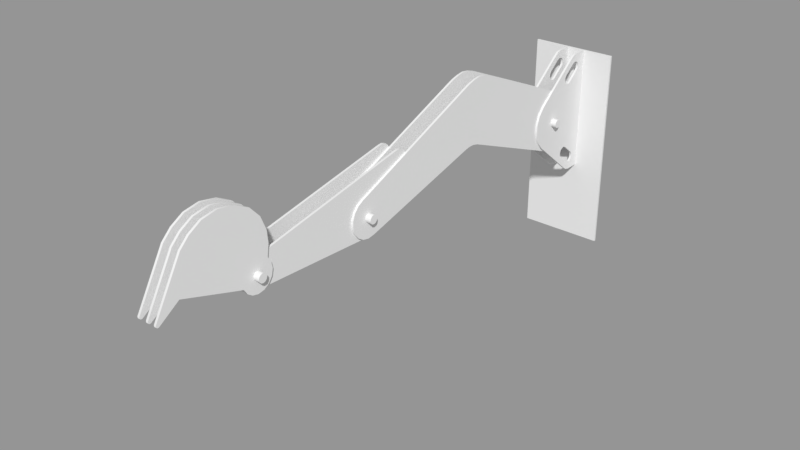 # Source: Tabletop_LP.blend  (saved by Blender 2.79.0; exported with 4.5.12 LTS)
import bpy
from mathutils import Matrix  # noqa: F401  (used for matrix-valued properties, if any)

bpy.ops.wm.read_factory_settings(use_empty=True)
scene = bpy.context.scene
scene.name = 'Scene'

# ---- collections
col_collection_1 = bpy.data.collections.new('Collection 1'); scene.collection.children.link(col_collection_1)

# ---- meshes
me_plane_006 = bpy.data.meshes.new('Plane.006')
me_plane_006.from_pydata([(0.14, 0.2498, -0.583), (0.14, -0.2571, -0.3064), (0.14, -0.3464, -0.2), (0.14, -0.3939, -0.06946), (0.14, -0.3939, 0.06946), (0.14, -0.3464, 0.2), (0.14, -0.2571, 0.3064), (0.14, 0.49, -0.87), (0.14, 0.69, -0.87), (0.14, 0.69, 0.87), (0.14, 0.49, 0.87), (0.14, 0.4325, 0.8563), (0.14, 0.3831, 0.8238), (0.14, 0.4325, -0.8563), (0.14, 0.3831, -0.8238), (0.14, 0.2454, -0.5419), (0.14, 0.2622, -0.504), (0.14, 0.4297, -0.7422), (0.14, 0.2957, -0.4796), (0.14, 0.3369, -0.4753), (0.14, 0.3747, -0.4921), (0.14, 0.5303, -0.6178), (0.14, 0.5547, -0.6513), (0.14, 0.559, -0.6924), (0.14, 0.5422, -0.7303), (0.14, 0.5087, -0.7547), (0.14, 0.4676, -0.759), (0.14, 0.2742, -0.6165), (0.14, 0.2498, 0.583), (0.14, 0.2454, 0.5419), (0.14, 0.2622, 0.504), (0.14, 0.4297, 0.7422), (0.14, 0.2957, 0.4796), (0.14, 0.3369, 0.4753), (0.14, 0.3747, 0.4921), (0.14, 0.5303, 0.6178), (0.14, 0.5547, 0.6513), (0.14, 0.559, 0.6924), (0.14, 0.5422, 0.7303), (0.14, 0.5087, 0.7547), (0.14, 0.4676, 0.759), (0.14, 0.2742, 0.6165), (0.14, 0.6488, -0.6621), (0.14, 0.6488, 0.6621), (0.14, 0.3065, -0.3855), (0.14, 0.1557, -0.5722), (0.14, 0.3065, 0.3855), (0.14, 0.1557, 0.5722), (0.17, 0.2498, -0.583), (0.17, -0.2571, -0.3064), (0.17, -0.3464, -0.2), (0.17, -0.3939, -0.06946), (0.17, -0.3939, 0.06946), (0.17, -0.3464, 0.2), (0.17, -0.2571, 0.3064), (0.17, 0.49, -0.87), (0.17, 0.69, -0.87), (0.17, 0.69, 0.87), (0.17, 0.49, 0.87), (0.17, 0.4325, 0.8563), (0.17, 0.3831, 0.8238), (0.17, 0.4325, -0.8563), (0.17, 0.3831, -0.8238), (0.17, 0.2454, -0.5419), (0.17, 0.2622, -0.504), (0.17, 0.4297, -0.7422), (0.17, 0.2957, -0.4796), (0.17, 0.3369, -0.4753), (0.17, 0.3747, -0.4921), (0.17, 0.5303, -0.6178), (0.17, 0.5547, -0.6513), (0.17, 0.559, -0.6924), (0.17, 0.5422, -0.7303), (0.17, 0.5087, -0.7547), (0.17, 0.4676, -0.759), (0.17, 0.2742, -0.6165), (0.17, 0.2498, 0.583), (0.17, 0.2454, 0.5419), (0.17, 0.2622, 0.504), (0.17, 0.4297, 0.7422), (0.17, 0.2957, 0.4796), (0.17, 0.3369, 0.4753), (0.17, 0.3747, 0.4921), (0.17, 0.5303, 0.6178), (0.17, 0.5547, 0.6513), (0.17, 0.559, 0.6924), (0.17, 0.5422, 0.7303), (0.17, 0.5087, 0.7547), (0.17, 0.4676, 0.759), (0.17, 0.2742, 0.6165), (0.17, 0.6488, -0.6621), (0.17, 0.6488, 0.6621), (0.17, 0.3065, -0.3855), (0.17, 0.1557, -0.5722), (0.17, 0.3065, 0.3855), (0.17, 0.1557, 0.5722), (-0.11, 0.2498, -0.583), (-0.11, -0.2571, -0.3064), (-0.11, -0.3464, -0.2), (-0.11, -0.3939, -0.06946), (-0.11, -0.3939, 0.06946), (-0.11, -0.3464, 0.2), (-0.11, -0.2571, 0.3064), (-0.11, 0.49, -0.87), (-0.11, 0.69, -0.87), (-0.11, 0.69, 0.87), (-0.11, 0.49, 0.87), (-0.11, 0.4325, 0.8563), (-0.11, 0.3831, 0.8238), (-0.11, 0.4325, -0.8563), (-0.11, 0.3831, -0.8238), (-0.11, 0.2454, -0.5419), (-0.11, 0.2622, -0.504), (-0.11, 0.4297, -0.7422), (-0.11, 0.2957, -0.4796), (-0.11, 0.3369, -0.4753), (-0.11, 0.3747, -0.4921), (-0.11, 0.5303, -0.6178), (-0.11, 0.5547, -0.6513), (-0.11, 0.559, -0.6924), (-0.11, 0.5422, -0.7303), (-0.11, 0.5087, -0.7547), (-0.11, 0.4676, -0.759), (-0.11, 0.2742, -0.6165), (-0.11, 0.2498, 0.583), (-0.11, 0.2454, 0.5419), (-0.11, 0.2622, 0.504), (-0.11, 0.4297, 0.7422), (-0.11, 0.2957, 0.4796), (-0.11, 0.3369, 0.4753), (-0.11, 0.3747, 0.4921), (-0.11, 0.5303, 0.6178), (-0.11, 0.5547, 0.6513), (-0.11, 0.559, 0.6924), (-0.11, 0.5422, 0.7303), (-0.11, 0.5087, 0.7547), (-0.11, 0.4676, 0.759), (-0.11, 0.2742, 0.6165), (-0.11, 0.6488, -0.6621), (-0.11, 0.6488, 0.6621), (-0.11, 0.3065, -0.3855), (-0.11, 0.1557, -0.5722), (-0.11, 0.3065, 0.3855), (-0.11, 0.1557, 0.5722), (-0.08, 0.2498, -0.583), (-0.08, -0.2571, -0.3064), (-0.08, -0.3464, -0.2), (-0.08, -0.3939, -0.06946), (-0.08, -0.3939, 0.06946), (-0.08, -0.3464, 0.2), (-0.08, -0.2571, 0.3064), (-0.08, 0.49, -0.87), (-0.08, 0.69, -0.87), (-0.08, 0.69, 0.87), (-0.08, 0.49, 0.87), (-0.08, 0.4325, 0.8563), (-0.08, 0.3831, 0.8238), (-0.08, 0.4325, -0.8563), (-0.08, 0.3831, -0.8238), (-0.08, 0.2454, -0.5419), (-0.08, 0.2622, -0.504), (-0.08, 0.4297, -0.7422), (-0.08, 0.2957, -0.4796), (-0.08, 0.3369, -0.4753), (-0.08, 0.3747, -0.4921), (-0.08, 0.5303, -0.6178), (-0.08, 0.5547, -0.6513), (-0.08, 0.559, -0.6924), (-0.08, 0.5422, -0.7303), (-0.08, 0.5087, -0.7547), (-0.08, 0.4676, -0.759), (-0.08, 0.2742, -0.6165), (-0.08, 0.2498, 0.583), (-0.08, 0.2454, 0.5419), (-0.08, 0.2622, 0.504), (-0.08, 0.4297, 0.7422), (-0.08, 0.2957, 0.4796), (-0.08, 0.3369, 0.4753), (-0.08, 0.3747, 0.4921), (-0.08, 0.5303, 0.6178), (-0.08, 0.5547, 0.6513), (-0.08, 0.559, 0.6924), (-0.08, 0.5422, 0.7303), (-0.08, 0.5087, 0.7547), (-0.08, 0.4676, 0.759), (-0.08, 0.2742, 0.6165), (-0.08, 0.6488, -0.6621), (-0.08, 0.6488, 0.6621), (-0.08, 0.3065, -0.3855), (-0.08, 0.1557, -0.5722), (-0.08, 0.3065, 0.3855), (-0.08, 0.1557, 0.5722), (0.6, 0.69, -2.0), (0.6, 0.72, -2.0), (-0.6, 0.69, 0.87), (-0.6, 0.72, 0.87), (0.6, 0.72, 0.87), (0.6, 0.69, 0.87), (-0.6, 0.72, -2.0), (-0.6, 0.69, -2.0)], [], [(13, 14, 17, 26), (7, 13, 26, 25), (8, 7, 25, 24), (17, 14, 27), (3, 4, 5, 2), (1, 2, 5, 6), (16, 45, 44), (16, 44, 18), (18, 44, 19), (19, 44, 20), (15, 45, 16), (0, 45, 15), (27, 45, 0), (14, 45, 27), (14, 1, 45), (23, 42, 24), (22, 42, 23), (21, 42, 22), (21, 20, 44, 42), (24, 42, 8), (30, 46, 47), (30, 32, 46), (32, 33, 46), (33, 34, 46), (35, 43, 46, 34), (35, 36, 43), (36, 37, 43), (37, 38, 43), (29, 30, 47), (28, 29, 47), (41, 28, 47), (11, 40, 31, 12), (10, 39, 40, 11), (9, 38, 39, 10), (38, 9, 43), (9, 8, 42, 43), (42, 44, 46, 43), (31, 41, 12), (47, 12, 41), (12, 47, 6), (6, 47, 45, 1), (45, 47, 46, 44), (61, 74, 65, 62), (55, 73, 74, 61), (56, 72, 73, 55), (65, 75, 62), (51, 50, 53, 52), (49, 54, 53, 50), (64, 92, 93), (64, 66, 92), (66, 67, 92), (67, 68, 92), (63, 64, 93), (48, 63, 93), (75, 48, 93), (62, 75, 93), (62, 93, 49), (71, 72, 90), (70, 71, 90), (69, 70, 90), (69, 90, 92, 68), (72, 56, 90), (78, 95, 94), (78, 94, 80), (80, 94, 81), (81, 94, 82), (83, 82, 94, 91), (83, 91, 84), (84, 91, 85), (85, 91, 86), (77, 95, 78), (76, 95, 77), (89, 95, 76), (59, 60, 79, 88), (58, 59, 88, 87), (57, 58, 87, 86), (86, 91, 57), (57, 91, 90, 56), (90, 91, 94, 92), (79, 60, 89), (95, 89, 60), (60, 54, 95), (54, 49, 93, 95), (93, 92, 94, 95), (16, 18, 66, 64), (5, 4, 52, 53), (29, 28, 76, 77), (18, 19, 67, 66), (6, 5, 53, 54), (30, 29, 77, 78), (19, 20, 68, 67), (32, 30, 78, 80), (21, 22, 70, 69), (12, 6, 54, 60), (33, 32, 80, 81), (22, 23, 71, 70), (9, 10, 58, 57), (34, 33, 81, 82), (23, 24, 72, 71), (10, 11, 59, 58), (36, 35, 83, 84), (24, 25, 73, 72), (11, 12, 60, 59), (37, 36, 84, 85), (25, 26, 74, 73), (7, 8, 56, 55), (38, 37, 85, 86), (26, 17, 65, 74), (14, 13, 61, 62), (39, 38, 86, 87), (13, 7, 55, 61), (20, 21, 69, 68), (17, 27, 75, 65), (40, 39, 87, 88), (1, 14, 62, 49), (27, 0, 48, 75), (31, 40, 88, 79), (2, 1, 49, 50), (0, 15, 63, 48), (35, 34, 82, 83), (3, 2, 50, 51), (41, 31, 79, 89), (15, 16, 64, 63), (4, 3, 51, 52), (28, 41, 89, 76), (109, 110, 113, 122), (103, 109, 122, 121), (104, 103, 121, 120), (113, 110, 123), (99, 100, 101, 98), (97, 98, 101, 102), (112, 141, 140), (112, 140, 114), (114, 140, 115), (115, 140, 116), (111, 141, 112), (96, 141, 111), (123, 141, 96), (110, 141, 123), (110, 97, 141), (119, 138, 120), (118, 138, 119), (117, 138, 118), (117, 116, 140, 138), (120, 138, 104), (126, 142, 143), (126, 128, 142), (128, 129, 142), (129, 130, 142), (131, 139, 142, 130), (131, 132, 139), (132, 133, 139), (133, 134, 139), (125, 126, 143), (124, 125, 143), (137, 124, 143), (107, 136, 127, 108), (106, 135, 136, 107), (105, 134, 135, 106), (134, 105, 139), (105, 104, 138, 139), (138, 140, 142, 139), (127, 137, 108), (143, 108, 137), (108, 143, 102), (102, 143, 141, 97), (141, 143, 142, 140), (157, 170, 161, 158), (151, 169, 170, 157), (152, 168, 169, 151), (161, 171, 158), (147, 146, 149, 148), (145, 150, 149, 146), (160, 188, 189), (160, 162, 188), (162, 163, 188), (163, 164, 188), (159, 160, 189), (144, 159, 189), (171, 144, 189), (158, 171, 189), (158, 189, 145), (167, 168, 186), (166, 167, 186), (165, 166, 186), (165, 186, 188, 164), (168, 152, 186), (174, 191, 190), (174, 190, 176), (176, 190, 177), (177, 190, 178), (179, 178, 190, 187), (179, 187, 180), (180, 187, 181), (181, 187, 182), (173, 191, 174), (172, 191, 173), (185, 191, 172), (155, 156, 175, 184), (154, 155, 184, 183), (153, 154, 183, 182), (182, 187, 153), (153, 187, 186, 152), (186, 187, 190, 188), (175, 156, 185), (191, 185, 156), (156, 150, 191), (150, 145, 189, 191), (189, 188, 190, 191), (112, 114, 162, 160), (101, 100, 148, 149), (125, 124, 172, 173), (114, 115, 163, 162), (102, 101, 149, 150), (126, 125, 173, 174), (115, 116, 164, 163), (196, 193, 198, 195), (128, 126, 174, 176), (117, 118, 166, 165), (108, 102, 150, 156), (129, 128, 176, 177), (118, 119, 167, 166), (105, 106, 154, 153), (130, 129, 177, 178), (119, 120, 168, 167), (106, 107, 155, 154), (132, 131, 179, 180), (120, 121, 169, 168), (107, 108, 156, 155), (133, 132, 180, 181), (121, 122, 170, 169), (103, 104, 152, 151), (134, 133, 181, 182), (122, 113, 161, 170), (110, 109, 157, 158), (135, 134, 182, 183), (109, 103, 151, 157), (116, 117, 165, 164), (113, 123, 171, 161), (136, 135, 183, 184), (97, 110, 158, 145), (123, 96, 144, 171), (127, 136, 184, 175), (98, 97, 145, 146), (96, 111, 159, 144), (131, 130, 178, 179), (99, 98, 146, 147), (137, 127, 175, 185), (111, 112, 160, 159), (100, 99, 147, 148), (124, 137, 185, 172), (194, 199, 192, 197), (195, 198, 199, 194), (197, 196, 195, 194), (192, 199, 198, 193), (197, 192, 193, 196)])
me_plane_006.polygons.foreach_set('use_smooth', [1, 1, 1, 1, 1, 1, 1, 1, 1, 1, 1, 1, 1, 1, 1, 1, 1, 1, 1, 1, 1, 1, 1, 1, 1, 1, 1, 1, 1, 1, 1, 1, 1, 1, 1, 1, 1, 1, 1, 1, 1, 1, 1, 1, 1, 1, 1, 1, 1, 1, 1, 1, 1, 1, 1, 1, 1, 1, 1, 1, 1, 1, 1, 1, 1, 1, 1, 1, 1, 1, 1, 1, 1, 1, 1, 1, 1, 1, 1, 1, 1, 1, 1, 1, 1, 1, 1, 1, 1, 1, 1, 1, 1, 1, 1, 1, 1, 1, 1, 1, 1, 1, 1, 1, 1, 1, 1, 1, 1, 1, 1, 1, 1, 1, 1, 1, 1, 1, 1, 1, 1, 1, 1, 1, 1, 1, 1, 1, 1, 1, 1, 1, 1, 1, 1, 1, 1, 1, 1, 1, 1, 1, 1, 1, 1, 1, 1, 1, 1, 1, 1, 1, 1, 1, 1, 1, 1, 1, 1, 1, 1, 1, 1, 1, 1, 1, 1, 1, 1, 1, 1, 1, 1, 1, 1, 1, 1, 1, 1, 1, 1, 1, 1, 1, 1, 1, 1, 1, 1, 1, 1, 1, 1, 1, 1, 1, 1, 1, 1, 1, 1, 1, 1, 1, 1, 1, 1, 1, 1, 1, 1, 1, 1, 1, 1, 1, 0, 1, 1, 1, 1, 1, 1, 1, 1, 1, 1, 1, 1, 1, 1, 1, 1, 1, 1, 1, 1, 1, 1, 1, 1, 1, 1, 1, 1, 1, 1, 1, 1, 1, 1, 0, 0, 0, 0, 0])
me_plane_006.use_remesh_preserve_volume = False
me_plane_006.use_remesh_preserve_attributes = False
me_plane_006.use_mirror_vertex_groups = False
me_plane_006.update()
me_plane_005 = bpy.data.meshes.new('Plane.005')
me_plane_005.from_pydata([(0.22, -5.61, -0.06), (0.14, -5.61, -0.06), (0.22, -5.64, -0.05196), (0.14, -5.64, -0.05196), (0.22, -5.662, -0.03), (0.14, -5.662, -0.03), (0.22, -5.67, 1.863e-09), (0.14, -5.67, 1.863e-09), (0.22, -5.662, 0.03), (0.14, -5.662, 0.03), (0.22, -5.64, 0.05196), (0.14, -5.64, 0.05196), (0.22, -5.61, 0.06), (0.14, -5.61, 0.06), (0.22, -5.58, 0.05196), (0.14, -5.58, 0.05196), (0.22, -5.558, 0.03), (0.14, -5.558, 0.03), (0.22, -5.55, -9.313e-09), (0.14, -5.55, -9.313e-09), (0.22, -5.558, -0.03), (0.14, -5.558, -0.03), (0.22, -5.58, -0.05196), (0.14, -5.58, -0.05196), (0.14, -5.612, -0.22), (0.14, -5.696, -0.2023), (0.14, -5.767, -0.1538), (0.14, -5.814, -0.08192), (0.14, -5.453, 0.1538), (0.14, -5.406, 0.08192), (0.14, -5.39, -0.00245), (0.14, -5.408, -0.08645), (0.14, -5.456, -0.1573), (0.14, -5.528, -0.2042), (0.14, -6.645, 0.1865), (0.14, -6.92, 0.0), (0.14, -6.94, 0.0), (0.14, -6.954, 0.01117), (0.14, -6.955, 0.03259), (0.14, -6.578, 0.6971), (0.14, -6.454, 0.8187), (0.14, -6.285, 0.917), (0.14, -6.074, 0.9538), (0.14, -5.85, 0.9132), (0.14, -5.664, 0.8179), (0.14, -5.523, 0.6652), (0.14, -5.445, 0.4765), (0.14, -5.43, 0.3118), (0.11, -5.612, -0.22), (0.11, -5.696, -0.2023), (0.11, -5.767, -0.1538), (0.11, -5.814, -0.08192), (0.11, -5.453, 0.1538), (0.11, -5.406, 0.08192), (0.11, -5.39, -0.00245), (0.11, -5.408, -0.08645), (0.11, -5.456, -0.1573), (0.11, -5.528, -0.2042), (0.11, -6.645, 0.1865), (0.11, -6.92, 0.0), (0.11, -6.94, 0.0), (0.11, -6.954, 0.01117), (0.11, -6.955, 0.03259), (0.11, -6.578, 0.6971), (0.11, -6.454, 0.8187), (0.11, -6.285, 0.917), (0.11, -6.074, 0.9538), (0.11, -5.85, 0.9132), (0.11, -5.664, 0.8179), (0.11, -5.523, 0.6652), (0.11, -5.445, 0.4765), (0.11, -5.43, 0.3118), (-0.11, -5.612, -0.22), (-0.11, -5.696, -0.2023), (-0.11, -5.767, -0.1538), (-0.11, -5.814, -0.08192), (-0.11, -5.453, 0.1538), (-0.11, -5.406, 0.08192), (-0.11, -5.39, -0.00245), (-0.11, -5.408, -0.08645), (-0.11, -5.456, -0.1573), (-0.11, -5.528, -0.2042), (-0.11, -6.645, 0.1865), (-0.11, -6.92, 0.0), (-0.11, -6.94, 0.0), (-0.11, -6.954, 0.01117), (-0.11, -6.955, 0.03259), (-0.11, -6.578, 0.6971), (-0.11, -6.454, 0.8187), (-0.11, -6.285, 0.917), (-0.11, -6.074, 0.9538), (-0.11, -5.85, 0.9132), (-0.11, -5.664, 0.8179), (-0.11, -5.523, 0.6652), (-0.11, -5.445, 0.4765), (-0.11, -5.43, 0.3118), (-0.14, -5.612, -0.22), (-0.14, -5.696, -0.2023), (-0.14, -5.767, -0.1538), (-0.14, -5.814, -0.08192), (-0.14, -5.453, 0.1538), (-0.14, -5.406, 0.08192), (-0.14, -5.39, -0.00245), (-0.14, -5.408, -0.08645), (-0.14, -5.456, -0.1573), (-0.14, -5.528, -0.2042), (-0.14, -6.645, 0.1865), (-0.14, -6.92, 0.0), (-0.14, -6.94, 0.0), (-0.14, -6.954, 0.01117), (-0.14, -6.955, 0.03259), (-0.14, -6.578, 0.6971), (-0.14, -6.454, 0.8187), (-0.14, -6.285, 0.917), (-0.14, -6.074, 0.9538), (-0.14, -5.85, 0.9132), (-0.14, -5.664, 0.8179), (-0.14, -5.523, 0.6652), (-0.14, -5.445, 0.4765), (-0.14, -5.43, 0.3118), (-0.01, -5.612, -0.22), (-0.01, -5.696, -0.2023), (-0.01, -5.767, -0.1538), (-0.01, -5.814, -0.08192), (-0.01, -5.453, 0.1538), (-0.01, -5.406, 0.08192), (-0.01, -5.39, -0.00245), (-0.01, -5.408, -0.08645), (-0.01, -5.456, -0.1573), (-0.01, -5.528, -0.2042), (-0.01, -6.645, 0.1865), (-0.01, -6.92, 0.0), (-0.01, -6.94, 0.0), (-0.01, -6.954, 0.01117), (-0.01, -6.955, 0.03259), (-0.01, -6.578, 0.6971), (-0.01, -6.454, 0.8187), (-0.01, -6.285, 0.917), (-0.01, -6.074, 0.9538), (-0.01, -5.85, 0.9132), (-0.01, -5.664, 0.8179), (-0.01, -5.523, 0.6652), (-0.01, -5.445, 0.4765), (-0.01, -5.43, 0.3118), (0.02, -5.612, -0.22), (0.02, -5.696, -0.2023), (0.02, -5.767, -0.1538), (0.02, -5.814, -0.08192), (0.02, -5.453, 0.1538), (0.02, -5.406, 0.08192), (0.02, -5.39, -0.00245), (0.02, -5.408, -0.08645), (0.02, -5.456, -0.1573), (0.02, -5.528, -0.2042), (0.02, -6.645, 0.1865), (0.02, -6.92, 0.0), (0.02, -6.94, 0.0), (0.02, -6.954, 0.01117), (0.02, -6.955, 0.03259), (0.02, -6.578, 0.6971), (0.02, -6.454, 0.8187), (0.02, -6.285, 0.917), (0.02, -6.074, 0.9538), (0.02, -5.85, 0.9132), (0.02, -5.664, 0.8179), (0.02, -5.523, 0.6652), (0.02, -5.445, 0.4765), (0.02, -5.43, 0.3118), (-0.17, -5.549, -0.035), (-0.17, -5.549, 0.035), (-0.17, -5.61, 0.07), (-0.17, -5.671, 0.035), (-0.17, -5.671, -0.035), (-0.17, -5.61, -0.07), (0.08, -5.61, -0.04), (0.08, -5.638, -0.02828), (0.08, -5.65, 9.537e-07), (0.08, -5.638, 0.02829), (0.08, -5.61, 0.04), (0.08, -5.582, 0.02828), (0.08, -5.57, -7.153e-07), (0.08, -5.582, -0.02828), (-0.11, -5.61, -0.04), (-0.11, -5.638, -0.02828), (-0.11, -5.65, 9.537e-07), (-0.11, -5.638, 0.02829), (-0.11, -5.61, 0.04), (-0.11, -5.582, 0.02828), (-0.11, -5.57, -7.153e-07), (-0.11, -5.582, -0.02828), (-0.23, -5.549, -0.035), (-0.23, -5.549, 0.035), (-0.23, -5.61, 0.07), (-0.23, -5.671, 0.035), (-0.23, -5.671, -0.035), (-0.23, -5.61, -0.07)], [], [(0, 2, 3, 1), (2, 4, 5, 3), (4, 6, 7, 5), (6, 8, 9, 7), (8, 10, 11, 9), (10, 12, 13, 11), (12, 14, 15, 13), (14, 16, 17, 15), (16, 18, 19, 17), (18, 20, 21, 19), (20, 22, 23, 21), (1, 23, 22, 0), (20, 18, 0, 22), (14, 12, 18, 16), (8, 6, 12, 10), (2, 0, 6, 4), (18, 12, 6, 0), (25, 24, 27, 26), (32, 31, 24, 33), (29, 28, 31, 30), (27, 24, 31, 28), (36, 35, 38, 37), (34, 39, 38, 35), (46, 45, 28, 47), (43, 42, 45, 44), (41, 40, 39, 42), (39, 28, 45, 42), (28, 39, 34, 27), (49, 50, 51, 48), (56, 57, 48, 55), (53, 54, 55, 52), (51, 52, 55, 48), (60, 61, 62, 59), (58, 59, 62, 63), (70, 71, 52, 69), (67, 68, 69, 66), (65, 66, 63, 64), (63, 66, 69, 52), (52, 51, 58, 63), (38, 39, 63, 62), (45, 46, 70, 69), (28, 29, 53, 52), (46, 47, 71, 70), (29, 30, 54, 53), (39, 40, 64, 63), (27, 34, 58, 51), (47, 28, 52, 71), (30, 31, 55, 54), (40, 41, 65, 64), (34, 35, 59, 58), (31, 32, 56, 55), (41, 42, 66, 65), (24, 25, 49, 48), (35, 36, 60, 59), (32, 33, 57, 56), (42, 43, 67, 66), (25, 26, 50, 49), (36, 37, 61, 60), (33, 24, 48, 57), (43, 44, 68, 67), (26, 27, 51, 50), (37, 38, 62, 61), (44, 45, 69, 68), (73, 72, 75, 74), (80, 79, 72, 81), (77, 76, 79, 78), (75, 72, 79, 76), (84, 83, 86, 85), (82, 87, 86, 83), (94, 93, 76, 95), (91, 90, 93, 92), (89, 88, 87, 90), (87, 76, 93, 90), (76, 87, 82, 75), (97, 98, 99, 96), (104, 105, 96, 103), (101, 102, 103, 100), (99, 100, 103, 96), (108, 109, 110, 107), (106, 107, 110, 111), (118, 119, 100, 117), (115, 116, 117, 114), (113, 114, 111, 112), (111, 114, 117, 100), (100, 99, 106, 111), (72, 73, 97, 96), (83, 84, 108, 107), (80, 81, 105, 104), (90, 91, 115, 114), (73, 74, 98, 97), (84, 85, 109, 108), (81, 72, 96, 105), (91, 92, 116, 115), (74, 75, 99, 98), (85, 86, 110, 109), (92, 93, 117, 116), (86, 87, 111, 110), (93, 94, 118, 117), (76, 77, 101, 100), (94, 95, 119, 118), (77, 78, 102, 101), (87, 88, 112, 111), (75, 82, 106, 99), (95, 76, 100, 119), (78, 79, 103, 102), (88, 89, 113, 112), (82, 83, 107, 106), (79, 80, 104, 103), (89, 90, 114, 113), (121, 122, 123, 120), (128, 129, 120, 127), (125, 126, 127, 124), (123, 124, 127, 120), (132, 133, 134, 131), (130, 131, 134, 135), (142, 143, 124, 141), (139, 140, 141, 138), (137, 138, 135, 136), (135, 138, 141, 124), (124, 123, 130, 135), (145, 144, 147, 146), (152, 151, 144, 153), (149, 148, 151, 150), (147, 144, 151, 148), (156, 155, 158, 157), (154, 159, 158, 155), (166, 165, 148, 167), (163, 162, 165, 164), (161, 160, 159, 162), (159, 148, 165, 162), (148, 159, 154, 147), (142, 166, 167, 143), (125, 149, 150, 126), (135, 159, 160, 136), (123, 147, 154, 130), (143, 167, 148, 124), (126, 150, 151, 127), (136, 160, 161, 137), (130, 154, 155, 131), (127, 151, 152, 128), (137, 161, 162, 138), (120, 144, 145, 121), (131, 155, 156, 132), (128, 152, 153, 129), (138, 162, 163, 139), (121, 145, 146, 122), (132, 156, 157, 133), (129, 153, 144, 120), (139, 163, 164, 140), (122, 146, 147, 123), (133, 157, 158, 134), (140, 164, 165, 141), (134, 158, 159, 135), (141, 165, 166, 142), (124, 148, 149, 125), (174, 182, 189, 181), (179, 180, 188, 187), (177, 178, 186, 185), (175, 176, 184, 183), (180, 181, 189, 188), (178, 179, 187, 186), (176, 177, 185, 184), (174, 175, 183, 182), (169, 168, 190, 191), (171, 170, 192, 193), (173, 172, 194, 195), (170, 169, 191, 192), (168, 173, 195, 190), (172, 171, 193, 194), (192, 191, 190, 195), (195, 194, 193, 192)])
me_plane_005.polygons.foreach_set('use_smooth', [True] * 171)
me_plane_005.use_remesh_preserve_volume = False
me_plane_005.use_remesh_preserve_attributes = False
me_plane_005.use_mirror_vertex_groups = False
me_plane_005.update()
me_plane_004 = bpy.data.meshes.new('Plane.004')
me_plane_004.from_pydata([(0.22, -3.85, -0.06), (0.14, -3.85, -0.06), (0.22, -3.88, -0.05196), (0.14, -3.88, -0.05196), (0.22, -3.902, -0.03), (0.14, -3.902, -0.03), (0.22, -3.91, 1.863e-09), (0.14, -3.91, 1.863e-09), (0.22, -3.902, 0.03), (0.14, -3.902, 0.03), (0.22, -3.88, 0.05196), (0.14, -3.88, 0.05196), (0.22, -3.85, 0.06), (0.14, -3.85, 0.06), (0.22, -3.82, 0.05196), (0.14, -3.82, 0.05196), (0.22, -3.798, 0.03), (0.14, -3.798, 0.03), (0.22, -3.79, -9.313e-09), (0.14, -3.79, -9.313e-09), (0.22, -3.798, -0.03), (0.14, -3.798, -0.03), (0.22, -3.82, -0.05196), (0.14, -3.82, -0.05196), (-0.17, -3.85, -0.27), (-0.17, -3.767, -0.2568), (-0.17, -3.691, -0.2184), (-0.17, -3.632, -0.1587), (-0.17, -3.157, 0.4648), (-0.17, -3.142, 0.5149), (-0.17, -3.148, 0.5667), (-0.17, -3.173, 0.6125), (-0.17, -3.213, 0.6453), (-0.17, -3.263, 0.66), (-0.17, -3.315, 0.6545), (-0.17, -5.6, -0.19), (-0.17, -5.61, 0.1941), (-0.17, -5.666, -0.182), (-0.17, -5.724, -0.152), (-0.17, -5.77, -0.1037), (-0.17, -5.795, -0.04284), (-0.17, -5.799, 0.02315), (-0.17, -5.78, 0.08634), (-0.17, -5.74, 0.1391), (-0.17, -5.684, 0.1751), (-0.14, -3.85, -0.27), (-0.14, -3.767, -0.2568), (-0.14, -3.691, -0.2184), (-0.14, -3.632, -0.1587), (-0.14, -3.157, 0.4648), (-0.14, -3.142, 0.5149), (-0.14, -3.148, 0.5667), (-0.14, -3.173, 0.6125), (-0.14, -3.213, 0.6453), (-0.14, -3.263, 0.66), (-0.14, -3.315, 0.6545), (-0.14, -5.6, -0.19), (-0.14, -5.61, 0.1941), (-0.14, -5.666, -0.182), (-0.14, -5.724, -0.152), (-0.14, -5.77, -0.1037), (-0.14, -5.795, -0.04284), (-0.14, -5.799, 0.02315), (-0.14, -5.78, 0.08634), (-0.14, -5.74, 0.1391), (-0.14, -5.684, 0.1751), (0.08, -3.85, -0.27), (0.08, -3.767, -0.2568), (0.08, -3.691, -0.2184), (0.08, -3.632, -0.1587), (0.08, -3.157, 0.4648), (0.08, -3.142, 0.5149), (0.08, -3.148, 0.5667), (0.08, -3.173, 0.6125), (0.08, -3.213, 0.6453), (0.08, -3.263, 0.66), (0.08, -3.315, 0.6545), (0.08, -5.6, -0.19), (0.08, -5.61, 0.1941), (0.08, -5.666, -0.182), (0.08, -5.724, -0.152), (0.08, -5.77, -0.1037), (0.08, -5.795, -0.04284), (0.08, -5.799, 0.02315), (0.08, -5.78, 0.08634), (0.08, -5.74, 0.1391), (0.08, -5.684, 0.1751), (0.11, -3.85, -0.27), (0.11, -3.767, -0.2568), (0.11, -3.691, -0.2184), (0.11, -3.632, -0.1587), (0.11, -3.157, 0.4648), (0.11, -3.142, 0.5149), (0.11, -3.148, 0.5667), (0.11, -3.173, 0.6125), (0.11, -3.213, 0.6453), (0.11, -3.263, 0.66), (0.11, -3.315, 0.6545), (0.11, -5.6, -0.19), (0.11, -5.61, 0.1941), (0.11, -5.666, -0.182), (0.11, -5.724, -0.152), (0.11, -5.77, -0.1037), (0.11, -5.795, -0.04284), (0.11, -5.799, 0.02315), (0.11, -5.78, 0.08634), (0.11, -5.74, 0.1391), (0.11, -5.684, 0.1751), (-0.11, -3.878, -0.02828), (0.08, -3.878, -0.02828), (0.08, -3.89, 0.0), (0.08, -3.878, 0.02828), (0.08, -3.85, 0.04), (0.08, -3.822, 0.02828), (0.08, -3.81, 0.0), (0.08, -3.822, -0.02828), (0.08, -3.85, -0.04), (-0.11, -3.89, 0.0), (-0.11, -3.878, 0.02828), (-0.11, -3.85, 0.04), (-0.11, -3.822, 0.02828), (-0.11, -3.81, 0.0), (-0.11, -3.822, -0.02828), (-0.11, -3.85, -0.04), (-0.17, -3.85, -0.07), (-0.17, -3.911, -0.035), (-0.17, -3.911, 0.035), (-0.17, -3.85, 0.07), (-0.17, -3.789, 0.035), (-0.17, -3.789, -0.035), (-0.23, -3.85, -0.07), (-0.23, -3.911, -0.035), (-0.23, -3.911, 0.035), (-0.23, -3.85, 0.07), (-0.23, -3.789, 0.035), (-0.23, -3.789, -0.035)], [], [(0, 2, 3, 1), (2, 4, 5, 3), (4, 6, 7, 5), (6, 8, 9, 7), (8, 10, 11, 9), (10, 12, 13, 11), (12, 14, 15, 13), (14, 16, 17, 15), (16, 18, 19, 17), (18, 20, 21, 19), (20, 22, 23, 21), (1, 23, 22, 0), (20, 18, 0, 22), (14, 12, 18, 16), (8, 6, 12, 10), (2, 0, 6, 4), (18, 12, 6, 0), (39, 42, 36, 35), (43, 44, 36, 42), (40, 41, 42, 39), (37, 38, 39, 35), (25, 24, 27, 26), (32, 31, 34, 33), (29, 28, 31, 30), (27, 34, 31, 28), (24, 35, 36, 27), (34, 27, 36), (60, 56, 57, 63), (64, 63, 57, 65), (61, 60, 63, 62), (58, 56, 60, 59), (46, 47, 48, 45), (53, 54, 55, 52), (50, 51, 52, 49), (48, 49, 52, 55), (45, 48, 57, 56), (55, 57, 48), (32, 33, 54, 53), (25, 26, 47, 46), (40, 61, 62, 41), (33, 34, 55, 54), (44, 43, 64, 65), (26, 27, 48, 47), (41, 62, 63, 42), (36, 57, 55, 34), (27, 28, 49, 48), (24, 45, 56, 35), (28, 29, 50, 49), (37, 35, 56, 58), (36, 44, 65, 57), (29, 30, 51, 50), (43, 42, 63, 64), (38, 37, 58, 59), (30, 31, 52, 51), (39, 38, 59, 60), (31, 32, 53, 52), (24, 25, 46, 45), (39, 60, 61, 40), (81, 84, 78, 77), (85, 86, 78, 84), (82, 83, 84, 81), (79, 80, 81, 77), (67, 66, 69, 68), (74, 73, 76, 75), (71, 70, 73, 72), (69, 76, 73, 70), (66, 77, 78, 69), (76, 69, 78), (102, 98, 99, 105), (106, 105, 99, 107), (103, 102, 105, 104), (100, 98, 102, 101), (88, 89, 90, 87), (95, 96, 97, 94), (92, 93, 94, 91), (90, 91, 94, 97), (87, 90, 99, 98), (97, 99, 90), (74, 75, 96, 95), (67, 68, 89, 88), (82, 103, 104, 83), (75, 76, 97, 96), (86, 85, 106, 107), (68, 69, 90, 89), (83, 104, 105, 84), (78, 99, 97, 76), (69, 70, 91, 90), (66, 87, 98, 77), (70, 71, 92, 91), (79, 77, 98, 100), (78, 86, 107, 99), (71, 72, 93, 92), (85, 84, 105, 106), (80, 79, 100, 101), (72, 73, 94, 93), (81, 80, 101, 102), (73, 74, 95, 94), (66, 67, 88, 87), (81, 102, 103, 82), (110, 111, 118, 117), (115, 116, 123, 122), (113, 114, 121, 120), (111, 112, 119, 118), (109, 110, 117, 108), (116, 109, 108, 123), (114, 115, 122, 121), (112, 113, 120, 119), (124, 125, 131, 130), (124, 129, 135, 130), (127, 128, 134, 133), (125, 126, 132, 131), (128, 129, 135, 134), (126, 127, 133, 132), (130, 131, 132, 133), (134, 135, 130, 133)])
me_plane_004.polygons.foreach_set('use_smooth', [True] * 115)
me_plane_004.use_remesh_preserve_volume = False
me_plane_004.use_remesh_preserve_attributes = False
me_plane_004.use_mirror_vertex_groups = False
me_plane_004.update()
me_plane_003 = bpy.data.meshes.new('Plane.003')
me_plane_003.from_pydata([(0.25, 0.0, -0.06), (0.17, 0.0, -0.06), (0.25, -0.03, -0.05196), (0.17, -0.03, -0.05196), (0.25, -0.05196, -0.03), (0.17, -0.05196, -0.03), (0.25, -0.06, 1.863e-09), (0.17, -0.06, 1.863e-09), (0.25, -0.05196, 0.03), (0.17, -0.05196, 0.03), (0.25, -0.03, 0.05196), (0.17, -0.03, 0.05196), (0.25, 3.725e-09, 0.06), (0.17, 3.725e-09, 0.06), (0.25, 0.03, 0.05196), (0.17, 0.03, 0.05196), (0.25, 0.05196, 0.03), (0.17, 0.05196, 0.03), (0.25, 0.06, -9.313e-09), (0.17, 0.06, -9.313e-09), (0.25, 0.05196, -0.03), (0.17, 0.05196, -0.03), (0.25, 0.03, -0.05196), (0.17, 0.03, -0.05196), (0.11, -0.1579, -0.3892), (0.11, -0.01527, -0.4197), (0.11, 0.1292, -0.3996), (0.11, 0.2581, -0.3313), (0.11, 0.3559, -0.2231), (0.11, 0.4107, -0.08793), (0.11, 0.416, 0.05784), (0.11, 0.3711, 0.1966), (0.11, 0.2815, 0.3117), (0.11, 0.1579, 0.3892), (0.11, -1.662, 0.1991), (0.11, -1.379, 1.036), (0.11, -3.761, -0.2549), (0.11, -3.854, -0.27), (0.11, -3.946, -0.2525), (0.11, -4.026, -0.2045), (0.11, -4.086, -0.1319), (0.11, -4.117, -0.04332), (0.11, -4.115, 0.05044), (0.11, -4.082, 0.1381), (0.11, -4.021, 0.2091), (0.11, -3.939, 0.2549), (0.11, -1.98, 0.2383), (0.11, -2.035, 1.06), (0.11, -1.751, 0.2334), (0.11, -1.516, 1.092), (0.11, -1.836, 0.2518), (0.11, -1.627, 1.126), (0.11, -1.912, 0.2507), (0.11, -1.951, 1.094), (0.11, -1.848, 1.123), (0.11, -1.741, 1.14), (0.14, -0.1579, -0.3892), (0.14, -0.01527, -0.4197), (0.14, 0.1292, -0.3996), (0.14, 0.2581, -0.3313), (0.14, 0.3559, -0.2231), (0.14, 0.4107, -0.08793), (0.14, 0.416, 0.05784), (0.14, 0.3711, 0.1966), (0.14, 0.2815, 0.3117), (0.14, 0.1579, 0.3892), (0.14, -1.662, 0.1991), (0.14, -1.379, 1.036), (0.14, -3.761, -0.2549), (0.14, -3.854, -0.27), (0.14, -3.946, -0.2525), (0.14, -4.026, -0.2045), (0.14, -4.086, -0.1319), (0.14, -4.117, -0.04332), (0.14, -4.115, 0.05044), (0.14, -4.082, 0.1381), (0.14, -4.021, 0.2091), (0.14, -3.939, 0.2549), (0.14, -1.98, 0.2383), (0.14, -2.035, 1.06), (0.14, -1.751, 0.2334), (0.14, -1.516, 1.092), (0.14, -1.836, 0.2518), (0.14, -1.627, 1.126), (0.14, -1.912, 0.2507), (0.14, -1.951, 1.094), (0.14, -1.848, 1.123), (0.14, -1.741, 1.14), (-0.14, -0.1579, -0.3892), (-0.14, -0.01527, -0.4197), (-0.14, 0.1292, -0.3996), (-0.14, 0.2581, -0.3313), (-0.14, 0.3559, -0.2231), (-0.14, 0.4107, -0.08793), (-0.14, 0.416, 0.05784), (-0.14, 0.3711, 0.1966), (-0.14, 0.2815, 0.3117), (-0.14, 0.1579, 0.3892), (-0.14, -1.662, 0.1991), (-0.14, -1.379, 1.036), (-0.14, -3.761, -0.2549), (-0.14, -3.854, -0.27), (-0.14, -3.946, -0.2525), (-0.14, -4.026, -0.2045), (-0.14, -4.086, -0.1319), (-0.14, -4.117, -0.04332), (-0.14, -4.115, 0.05044), (-0.14, -4.082, 0.1381), (-0.14, -4.021, 0.2091), (-0.14, -3.939, 0.2549), (-0.14, -1.98, 0.2383), (-0.14, -2.035, 1.06), (-0.14, -1.751, 0.2334), (-0.14, -1.516, 1.092), (-0.14, -1.836, 0.2518), (-0.14, -1.627, 1.126), (-0.14, -1.912, 0.2507), (-0.14, -1.951, 1.094), (-0.14, -1.848, 1.123), (-0.14, -1.741, 1.14), (-0.11, -0.1579, -0.3892), (-0.11, -0.01527, -0.4197), (-0.11, 0.1292, -0.3996), (-0.11, 0.2581, -0.3313), (-0.11, 0.3559, -0.2231), (-0.11, 0.4107, -0.08793), (-0.11, 0.416, 0.05784), (-0.11, 0.3711, 0.1966), (-0.11, 0.2815, 0.3117), (-0.11, 0.1579, 0.3892), (-0.11, -1.662, 0.1991), (-0.11, -1.379, 1.036), (-0.11, -3.761, -0.2549), (-0.11, -3.854, -0.27), (-0.11, -3.946, -0.2525), (-0.11, -4.026, -0.2045), (-0.11, -4.086, -0.1319), (-0.11, -4.117, -0.04332), (-0.11, -4.115, 0.05044), (-0.11, -4.082, 0.1381), (-0.11, -4.021, 0.2091), (-0.11, -3.939, 0.2549), (-0.11, -1.98, 0.2383), (-0.11, -2.035, 1.06), (-0.11, -1.751, 0.2334), (-0.11, -1.516, 1.092), (-0.11, -1.836, 0.2518), (-0.11, -1.627, 1.126), (-0.11, -1.912, 0.2507), (-0.11, -1.951, 1.094), (-0.11, -1.848, 1.123), (-0.11, -1.741, 1.14), (0.11, 0.0, -0.04), (0.11, -0.02828, -0.02828), (0.11, -0.04, -2.198e-17), (0.11, -0.02828, 0.02828), (0.11, -9.105e-18, 0.04), (0.11, 0.02828, 0.02828), (0.11, 0.04, -2.198e-17), (0.11, 0.02828, -0.02828), (-0.08, 0.0, -0.04), (-0.08, -0.02828, -0.02828), (-0.08, -0.04, -2.198e-17), (-0.08, -0.02828, 0.02828), (-0.08, -9.105e-18, 0.04), (-0.08, 0.02828, 0.02828), (-0.08, 0.04, -2.198e-17), (-0.08, 0.02828, -0.02828), (-0.14, 0.0, -0.07), (-0.14, -0.06062, -0.035), (-0.14, -0.06062, 0.035), (-0.14, 1.49e-08, 0.07), (-0.14, 0.06062, 0.035), (-0.14, 0.06062, -0.035), (-0.2, 0.0, -0.07), (-0.2, -0.06062, -0.035), (-0.2, -0.06062, 0.035), (-0.2, 1.49e-08, 0.07), (-0.2, 0.06062, 0.035), (-0.2, 0.06062, -0.035)], [], [(0, 2, 3, 1), (2, 4, 5, 3), (4, 6, 7, 5), (6, 8, 9, 7), (8, 10, 11, 9), (10, 12, 13, 11), (12, 14, 15, 13), (14, 16, 17, 15), (16, 18, 19, 17), (18, 20, 21, 19), (20, 22, 23, 21), (1, 23, 22, 0), (20, 18, 0, 22), (14, 12, 18, 16), (8, 6, 12, 10), (2, 0, 6, 4), (18, 12, 6, 0), (31, 30, 33, 32), (28, 27, 30, 29), (25, 24, 27, 26), (43, 44, 45, 42), (40, 41, 42, 39), (37, 38, 39, 36), (30, 27, 24, 33), (42, 45, 36, 39), (36, 45, 47, 46), (24, 34, 35, 33), (34, 48, 49, 35), (48, 50, 51, 49), (50, 52, 53, 54), (47, 53, 52, 46), (55, 51, 50, 54), (63, 64, 65, 62), (60, 61, 62, 59), (57, 58, 59, 56), (75, 74, 77, 76), (72, 71, 74, 73), (69, 68, 71, 70), (62, 65, 56, 59), (74, 71, 68, 77), (68, 78, 79, 77), (56, 65, 67, 66), (66, 67, 81, 80), (80, 81, 83, 82), (82, 86, 85, 84), (79, 78, 84, 85), (87, 86, 82, 83), (46, 52, 84, 78), (24, 25, 57, 56), (47, 45, 77, 79), (36, 68, 69, 37), (53, 47, 79, 85), (25, 26, 58, 57), (37, 69, 70, 38), (55, 54, 86, 87), (26, 27, 59, 58), (38, 70, 71, 39), (28, 60, 59, 27), (39, 71, 72, 40), (51, 55, 87, 83), (29, 61, 60, 28), (40, 72, 73, 41), (52, 50, 82, 84), (30, 62, 61, 29), (41, 73, 74, 42), (30, 31, 63, 62), (35, 49, 81, 67), (43, 42, 74, 75), (31, 32, 64, 63), (48, 34, 66, 80), (44, 43, 75, 76), (32, 33, 65, 64), (45, 44, 76, 77), (49, 51, 83, 81), (50, 48, 80, 82), (34, 24, 56, 66), (54, 53, 85, 86), (36, 46, 78, 68), (33, 35, 67, 65), (95, 94, 97, 96), (92, 91, 94, 93), (89, 88, 91, 90), (107, 108, 109, 106), (104, 105, 106, 103), (101, 102, 103, 100), (94, 91, 88, 97), (106, 109, 100, 103), (100, 109, 111, 110), (88, 98, 99, 97), (98, 112, 113, 99), (112, 114, 115, 113), (114, 116, 117, 118), (111, 117, 116, 110), (119, 115, 114, 118), (127, 128, 129, 126), (124, 125, 126, 123), (121, 122, 123, 120), (139, 138, 141, 140), (136, 135, 138, 137), (133, 132, 135, 134), (126, 129, 120, 123), (138, 135, 132, 141), (132, 142, 143, 141), (120, 129, 131, 130), (130, 131, 145, 144), (144, 145, 147, 146), (146, 150, 149, 148), (143, 142, 148, 149), (151, 150, 146, 147), (110, 116, 148, 142), (88, 89, 121, 120), (111, 109, 141, 143), (100, 132, 133, 101), (117, 111, 143, 149), (89, 90, 122, 121), (101, 133, 134, 102), (119, 118, 150, 151), (90, 91, 123, 122), (102, 134, 135, 103), (92, 124, 123, 91), (103, 135, 136, 104), (115, 119, 151, 147), (93, 125, 124, 92), (104, 136, 137, 105), (116, 114, 146, 148), (94, 126, 125, 93), (105, 137, 138, 106), (94, 95, 127, 126), (99, 113, 145, 131), (107, 106, 138, 139), (95, 96, 128, 127), (112, 98, 130, 144), (108, 107, 139, 140), (96, 97, 129, 128), (109, 108, 140, 141), (113, 115, 147, 145), (114, 112, 144, 146), (98, 88, 120, 130), (118, 117, 149, 150), (100, 110, 142, 132), (97, 99, 131, 129), (152, 153, 161, 160), (152, 160, 167, 159), (157, 158, 166, 165), (155, 156, 164, 163), (153, 154, 162, 161), (158, 159, 167, 166), (156, 157, 165, 164), (154, 155, 163, 162), (168, 174, 179, 173), (171, 172, 178, 177), (169, 170, 176, 175), (172, 173, 179, 178), (170, 171, 177, 176), (168, 169, 175, 174), (178, 179, 174, 177), (174, 175, 176, 177)])
me_plane_003.polygons.foreach_set('use_smooth', [True] * 157)
me_plane_003.use_remesh_preserve_volume = False
me_plane_003.use_remesh_preserve_attributes = False
me_plane_003.use_mirror_vertex_groups = False
me_plane_003.update()
me_plane_002 = bpy.data.meshes.new('Plane.002')
me_plane_002.from_pydata([(0.1, -0.2, -0.04), (-0.1, -0.2, -0.04), (0.1, -0.22, -0.03464), (-0.1, -0.22, -0.03464), (0.1, -0.2346, -0.02), (-0.1, -0.2346, -0.02), (0.1, -0.24, 0.0), (-0.1, -0.24, 0.0), (0.1, -0.2346, 0.02), (-0.1, -0.2346, 0.02), (0.1, -0.22, 0.03464), (-0.1, -0.22, 0.03464), (0.1, -0.2, 0.04), (-0.1, -0.2, 0.04), (0.1, -0.18, 0.03464), (-0.1, -0.18, 0.03464), (0.1, -0.1654, 0.02), (-0.1, -0.1654, 0.02), (0.1, -0.16, 0.0), (-0.1, -0.16, 0.0), (0.1, -0.1654, -0.02), (-0.1, -0.1654, -0.02), (0.1, -0.18, -0.03464), (-0.1, -0.18, -0.03464), (0.1, 0.0, -0.06), (-0.1, 0.0, -0.06), (0.1, -0.03, -0.05196), (-0.1, -0.03, -0.05196), (0.1, -0.05196, -0.03), (-0.1, -0.05196, -0.03), (0.1, -0.06, 1.863e-09), (-0.1, -0.06, 1.863e-09), (0.1, -0.05196, 0.03), (-0.1, -0.05196, 0.03), (0.1, -0.03, 0.05196), (-0.1, -0.03, 0.05196), (0.1, 3.725e-09, 0.06), (-0.1, 3.725e-09, 0.06), (0.1, 0.03, 0.05196), (-0.1, 0.03, 0.05196), (0.1, 0.05196, 0.03), (-0.1, 0.05196, 0.03), (0.1, 0.06, -9.313e-09), (-0.1, 0.06, -9.313e-09), (0.1, 0.05196, -0.03), (-0.1, 0.05196, -0.03), (0.1, 0.03, -0.05196), (-0.1, 0.03, -0.05196)], [], [(0, 2, 3, 1), (2, 4, 5, 3), (4, 6, 7, 5), (6, 8, 9, 7), (8, 10, 11, 9), (10, 12, 13, 11), (12, 14, 15, 13), (14, 16, 17, 15), (16, 18, 19, 17), (18, 20, 21, 19), (20, 22, 23, 21), (1, 23, 22, 0), (20, 18, 0, 22), (14, 12, 18, 16), (8, 6, 12, 10), (2, 0, 6, 4), (18, 12, 6, 0), (1, 3, 5, 7), (7, 9, 11, 13), (13, 15, 17, 19), (21, 23, 1, 19), (1, 7, 13, 19), (24, 26, 27, 25), (26, 28, 29, 27), (28, 30, 31, 29), (30, 32, 33, 31), (32, 34, 35, 33), (34, 36, 37, 35), (36, 38, 39, 37), (38, 40, 41, 39), (40, 42, 43, 41), (42, 44, 45, 43), (44, 46, 47, 45), (25, 47, 46, 24), (44, 42, 24, 46), (38, 36, 42, 40), (32, 30, 36, 34), (26, 24, 30, 28), (42, 36, 30, 24), (45, 47, 25, 43), (25, 27, 29, 31), (31, 33, 35, 37), (37, 39, 41, 43), (43, 25, 31, 37)])
me_plane_002.polygons.foreach_set('use_smooth', [True] * 44)
me_plane_002.use_remesh_preserve_volume = False
me_plane_002.use_remesh_preserve_attributes = False
me_plane_002.use_mirror_vertex_groups = False
me_plane_002.update()
me_plane = bpy.data.meshes.new('Plane')
me_plane.from_pydata([(0.0, -3.85, 0.1), (0.0, -3.85, -0.1), (0.0, -3.85, 0.0), (0.0, 0.0, 0.0), (0.0, 0.0, -0.1), (0.0, 0.0, 0.1), (0.0, -5.61, 0.0), (0.0, -5.61, 0.1), (0.0, -5.61, -0.1), (0.0, -6.94, 0.0), (0.0, -6.94, -0.1), (0.0, -6.94, 0.1)], [(4, 3), (2, 0), (2, 1), (3, 2), (3, 5), (2, 6), (6, 7), (6, 8), (6, 9), (9, 10), (9, 11)], [])
me_plane.use_remesh_preserve_volume = False
me_plane.use_remesh_preserve_attributes = False
me_plane.use_mirror_vertex_groups = False
me_plane.update()

# ---- objects
ob_lp_base = bpy.data.objects.new('LP-Base', me_plane_006)
ob_lp_bucket = bpy.data.objects.new('LP-Bucket', me_plane_005)
ob_lp_digging_arm = bpy.data.objects.new('LP-Digging_Arm', me_plane_004)
ob_lp_boom = bpy.data.objects.new('LP-Boom', me_plane_003)
ob_0_base = bpy.data.objects.new('0-Base', me_plane_002)
ob_0_measurements = bpy.data.objects.new('0-Measurements', me_plane)

# ---- transforms, parenting, visibility, modifiers, constraints
ob_lp_base.location = (0.0, 0.0, 0.0)
ob_lp_base.lineart.crease_threshold = 0.0
_m = ob_lp_base.modifiers.new('EdgeSplit', 'EDGE_SPLIT')
_m.split_angle = 0.7854
ob_lp_bucket.location = (0.0, 0.0, 0.0)
ob_lp_bucket.lineart.crease_threshold = 0.0
_m = ob_lp_bucket.modifiers.new('EdgeSplit', 'EDGE_SPLIT')
_m.split_angle = 0.7854
ob_lp_digging_arm.location = (0.0, 0.0, 0.0)
ob_lp_digging_arm.lineart.crease_threshold = 0.0
_m = ob_lp_digging_arm.modifiers.new('EdgeSplit', 'EDGE_SPLIT')
_m.split_angle = 0.7854
ob_lp_boom.location = (0.0, 0.0, 0.0)
ob_lp_boom.lineart.crease_threshold = 0.0
_m = ob_lp_boom.modifiers.new('EdgeSplit', 'EDGE_SPLIT')
_m.split_angle = 0.7854
ob_0_base.location = (0.0, 0.0, 0.0)
ob_0_base.hide_viewport = True
ob_0_base.lineart.crease_threshold = 0.0
_m = ob_0_base.modifiers.new('EdgeSplit', 'EDGE_SPLIT')
_m.split_angle = 0.7854
ob_0_measurements.location = (0.0, 0.0, 0.0)
ob_0_measurements.hide_viewport = True
ob_0_measurements.lineart.crease_threshold = 0.0

# ---- collection membership
col_collection_1.objects.link(ob_lp_base)
col_collection_1.objects.link(ob_lp_bucket)
col_collection_1.objects.link(ob_lp_digging_arm)
col_collection_1.objects.link(ob_lp_boom)
col_collection_1.objects.link(ob_0_base)
col_collection_1.objects.link(ob_0_measurements)

# ---- scene / render settings (as saved in the file)
scene.frame_start = 1; scene.frame_end = 250; scene.frame_set(1)
scene.render.engine = 'BLENDER_EEVEE_NEXT'
scene.render.resolution_percentage = 50
scene.render.dither_intensity = 0.0
scene.cycles.use_denoising = False
scene.cycles.samples = 128
scene.cycles.sampling_pattern = 'TABULATED_SOBOL'
scene.cycles.use_adaptive_sampling = False
scene.cycles.use_light_tree = False
scene.cycles.blur_glossy = 0.0
scene.cycles.sample_clamp_indirect = 0.0
scene.view_settings.view_transform = 'Standard'
bpy.context.view_layer.update()

# ---- added for rendering (the .blend has no active camera and no usable light): camera, sun + grey world if the file has none
cam_auto = bpy.data.cameras.new('AutoCamera')
cam_auto.lens = 50.0
cam_auto.sensor_width = 36.0
cam_auto.clip_end = 1000.0
ob_auto_camera = bpy.data.objects.new('AutoCamera', cam_auto)
scene.collection.objects.link(ob_auto_camera)
ob_auto_camera.location = (7.75193, -12.4196, 5.77154)
ob_auto_camera.rotation_euler = (1.09748, -7.21219e-08, 0.694738)
scene.camera = ob_auto_camera
light_auto_sun = bpy.data.lights.new('AutoSun', 'SUN')
light_auto_sun.energy = 3.0
light_auto_sun.angle = 0.0523599
ob_auto_sun = bpy.data.objects.new('AutoSun', light_auto_sun)
scene.collection.objects.link(ob_auto_sun)
ob_auto_sun.rotation_euler = (0.872665, 0.174533, 0.523599)
if scene.world is None:
    world_auto = bpy.data.worlds.new('AutoWorld')
    world_auto.color = (0.3, 0.3, 0.3)
    scene.world = world_auto
bpy.context.view_layer.update()
